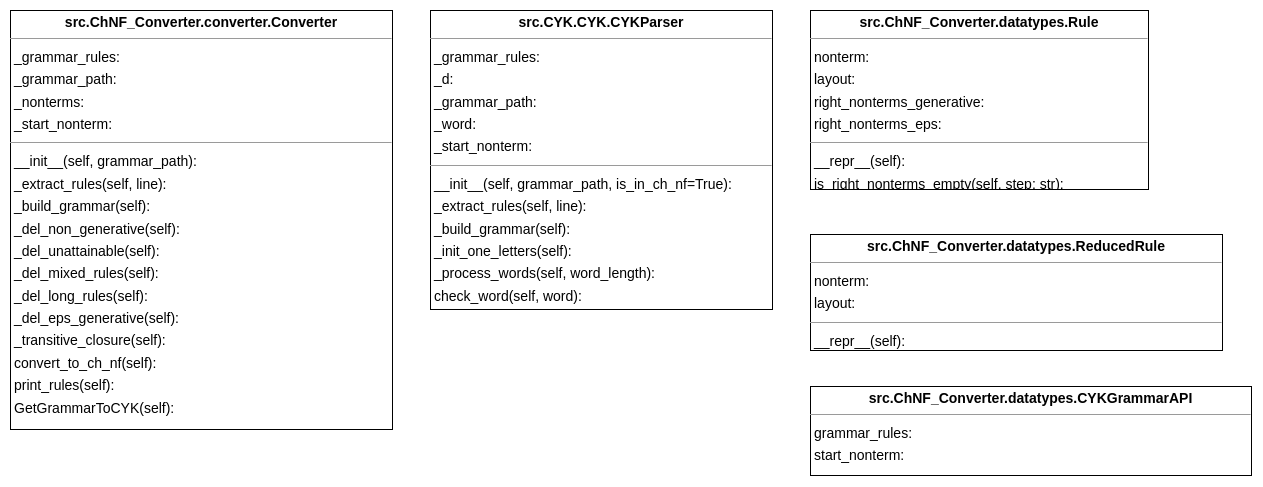

The diagram above was exported from draw.io. Its source (the exported page's mxGraphModel, read from the mxfile embedded in the PNG):
<mxGraphModel dx="2763" dy="1546" grid="1" gridSize="10" guides="1" tooltips="1" connect="1" arrows="1" fold="1" page="0" pageScale="1" pageWidth="827" pageHeight="1169" background="none" math="0" shadow="0">
  <root>
    <mxCell id="0" />
    <mxCell id="1" parent="0" />
    <mxCell id="node0" value="&lt;p style=&quot;margin:0px;margin-top:4px;text-align:center;&quot;&gt;&lt;b&gt;src.ChNF_Converter.converter.Converter&lt;/b&gt;&lt;/p&gt;&lt;hr size=&quot;1&quot;/&gt;&lt;p style=&quot;margin:0 0 0 4px;line-height:1.6;&quot;&gt; _grammar_rules: &lt;br/&gt; _grammar_path: &lt;br/&gt; _nonterms: &lt;br/&gt; _start_nonterm: &lt;/p&gt;&lt;hr size=&quot;1&quot;/&gt;&lt;p style=&quot;margin:0 0 0 4px;line-height:1.6;&quot;&gt; __init__(self, grammar_path): &lt;br/&gt; _extract_rules(self, line): &lt;br/&gt; _build_grammar(self): &lt;br/&gt; _del_non_generative(self): &lt;br/&gt; _del_unattainable(self): &lt;br/&gt; _del_mixed_rules(self): &lt;br/&gt; _del_long_rules(self): &lt;br/&gt; _del_eps_generative(self): &lt;br/&gt; _transitive_closure(self): &lt;br/&gt; convert_to_ch_nf(self): &lt;br/&gt; print_rules(self): &lt;br/&gt; GetGrammarToCYK(self): &lt;/p&gt;" style="verticalAlign=top;align=left;overflow=fill;fontSize=14;fontFamily=Helvetica;html=1;rounded=0;shadow=0;comic=0;labelBackgroundColor=none;strokeWidth=1;" parent="1" vertex="1">
      <mxGeometry x="-710" y="-152" width="382" height="419" as="geometry" />
    </mxCell>
    <mxCell id="geKXcemQTy6_H6WbEQFK-1" value="&lt;p style=&quot;margin:0px;margin-top:4px;text-align:center;&quot;&gt;&lt;b&gt;src.ChNF_Converter.datatypes.CYKGrammarAPI&lt;/b&gt;&lt;/p&gt;&lt;hr size=&quot;1&quot;/&gt;&lt;p style=&quot;margin:0 0 0 4px;line-height:1.6;&quot;&gt; grammar_rules: &lt;br/&gt; start_nonterm: &lt;/p&gt;" style="verticalAlign=top;align=left;overflow=fill;fontSize=14;fontFamily=Helvetica;html=1;rounded=0;shadow=0;comic=0;labelBackgroundColor=none;strokeWidth=1;" vertex="1" parent="1">
      <mxGeometry x="90" y="224" width="441" height="89" as="geometry" />
    </mxCell>
    <mxCell id="geKXcemQTy6_H6WbEQFK-2" value="&lt;p style=&quot;margin:0px;margin-top:4px;text-align:center;&quot;&gt;&lt;b&gt;src.ChNF_Converter.datatypes.ReducedRule&lt;/b&gt;&lt;/p&gt;&lt;hr size=&quot;1&quot;/&gt;&lt;p style=&quot;margin:0 0 0 4px;line-height:1.6;&quot;&gt; nonterm: &lt;br/&gt; layout: &lt;/p&gt;&lt;hr size=&quot;1&quot;/&gt;&lt;p style=&quot;margin:0 0 0 4px;line-height:1.6;&quot;&gt; __repr__(self): &lt;/p&gt;" style="verticalAlign=top;align=left;overflow=fill;fontSize=14;fontFamily=Helvetica;html=1;rounded=0;shadow=0;comic=0;labelBackgroundColor=none;strokeWidth=1;" vertex="1" parent="1">
      <mxGeometry x="90" y="72" width="412" height="116" as="geometry" />
    </mxCell>
    <mxCell id="geKXcemQTy6_H6WbEQFK-3" value="&lt;p style=&quot;margin:0px;margin-top:4px;text-align:center;&quot;&gt;&lt;b&gt;src.ChNF_Converter.datatypes.Rule&lt;/b&gt;&lt;/p&gt;&lt;hr size=&quot;1&quot;/&gt;&lt;p style=&quot;margin:0 0 0 4px;line-height:1.6;&quot;&gt; nonterm: &lt;br/&gt; layout: &lt;br/&gt; right_nonterms_generative: &lt;br/&gt; right_nonterms_eps: &lt;/p&gt;&lt;hr size=&quot;1&quot;/&gt;&lt;p style=&quot;margin:0 0 0 4px;line-height:1.6;&quot;&gt; __repr__(self): &lt;br/&gt; is_right_nonterms_empty(self, step: str): &lt;/p&gt;" style="verticalAlign=top;align=left;overflow=fill;fontSize=14;fontFamily=Helvetica;html=1;rounded=0;shadow=0;comic=0;labelBackgroundColor=none;strokeWidth=1;" vertex="1" parent="1">
      <mxGeometry x="90" y="-152" width="338" height="179" as="geometry" />
    </mxCell>
    <mxCell id="geKXcemQTy6_H6WbEQFK-4" value="&lt;p style=&quot;margin:0px;margin-top:4px;text-align:center;&quot;&gt;&lt;b&gt;src.CYK.CYK.CYKParser&lt;/b&gt;&lt;/p&gt;&lt;hr size=&quot;1&quot;/&gt;&lt;p style=&quot;margin:0 0 0 4px;line-height:1.6;&quot;&gt; _grammar_rules: &lt;br/&gt; _d: &lt;br/&gt; _grammar_path: &lt;br/&gt; _word: &lt;br/&gt; _start_nonterm: &lt;/p&gt;&lt;hr size=&quot;1&quot;/&gt;&lt;p style=&quot;margin:0 0 0 4px;line-height:1.6;&quot;&gt; __init__(self, grammar_path, is_in_ch_nf=True): &lt;br/&gt; _extract_rules(self, line): &lt;br/&gt; _build_grammar(self): &lt;br/&gt; _init_one_letters(self): &lt;br/&gt; _process_words(self, word_length): &lt;br/&gt; check_word(self, word): &lt;/p&gt;" style="verticalAlign=top;align=left;overflow=fill;fontSize=14;fontFamily=Helvetica;html=1;rounded=0;shadow=0;comic=0;labelBackgroundColor=none;strokeWidth=1;" vertex="1" parent="1">
      <mxGeometry x="-290" y="-152" width="342" height="299" as="geometry" />
    </mxCell>
  </root>
</mxGraphModel>